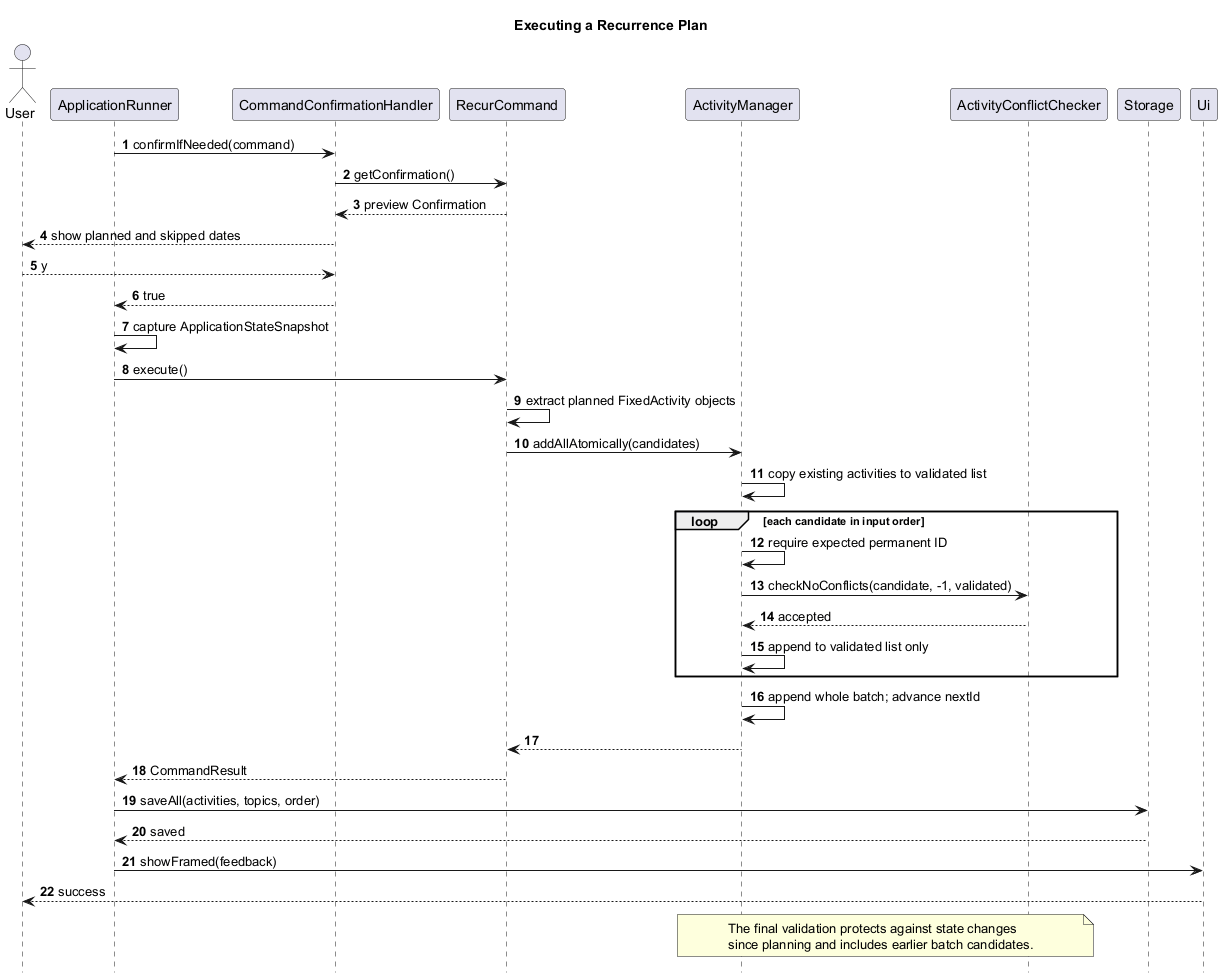

The diagram above was rendered by PlantUML. Its source (embedded in the PNG):
@startuml
title Executing a Recurrence Plan

skinparam shadowing false
hide footbox
autonumber

actor User
participant ApplicationRunner as Runner
participant CommandConfirmationHandler as Confirmation
participant RecurCommand as Command
participant ActivityManager as Manager
participant ActivityConflictChecker as Checker
participant Storage
participant Ui

Runner -> Confirmation : confirmIfNeeded(command)
Confirmation -> Command : getConfirmation()
Command --> Confirmation : preview Confirmation
Confirmation --> User : show planned and skipped dates
User --> Confirmation : y
Confirmation --> Runner : true
Runner -> Runner : capture ApplicationStateSnapshot
Runner -> Command : execute()
Command -> Command : extract planned FixedActivity objects
Command -> Manager : addAllAtomically(candidates)
Manager -> Manager : copy existing activities to validated list
loop each candidate in input order
  Manager -> Manager : require expected permanent ID
  Manager -> Checker : checkNoConflicts(candidate, -1, validated)
  Checker --> Manager : accepted
  Manager -> Manager : append to validated list only
end
Manager -> Manager : append whole batch; advance nextId
Manager --> Command
Command --> Runner : CommandResult
Runner -> Storage : saveAll(activities, topics, order)
Storage --> Runner : saved
Runner -> Ui : showFramed(feedback)
Ui --> User : success

note over Manager,Checker
  The final validation protects against state changes
  since planning and includes earlier batch candidates.
end note

@enduml